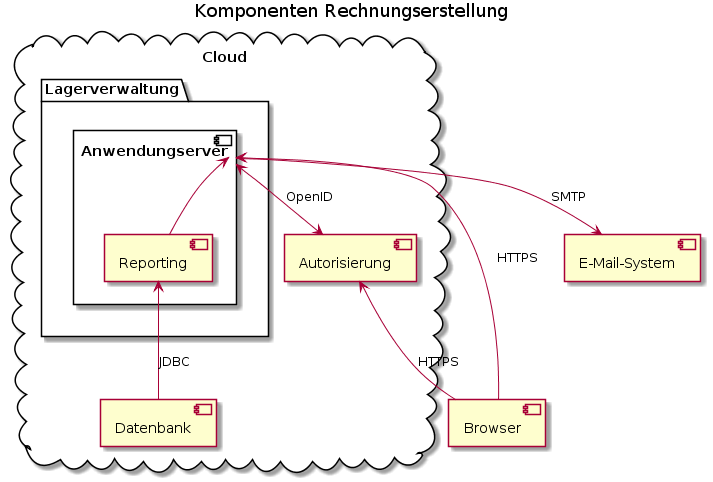

The diagram above was rendered by PlantUML. Its source (embedded in the PNG):
@startuml

title Komponenten Rechnungserstellung

component Browser

cloud "Cloud" {

component Autorisierung
package "Lagerverwaltung"{
  
  component Anwendungserver{
component Reporting
  }
  
}
  component Datenbank
}


[E-Mail-System]

Browser --> Anwendungserver : HTTPS
Anwendungserver <--> Autorisierung : OpenID
Autorisierung <-- Browser : HTTPS
Anwendungserver <-- Reporting
Reporting <-- Datenbank : JDBC
Anwendungserver --> [E-Mail-System] : SMTP


@enduml